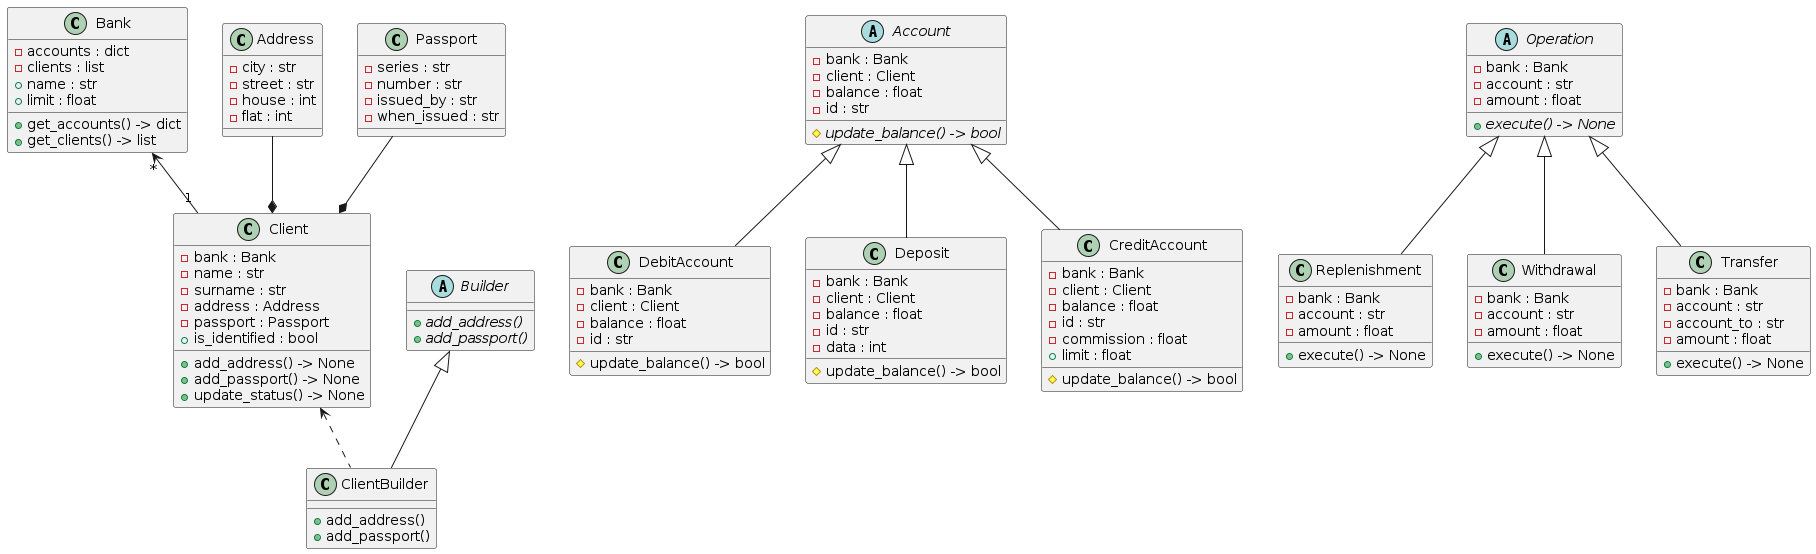

The diagram above was rendered by PlantUML. Its source (embedded in the PNG):
@startuml
class "Bank" as classBank
class "Client" as classClient
class "Address" as classAddress
class "Passport" as classPassport
abstract "Builder" as abstractBuilder
class "ClientBuilder" as classClientBuilder
abstract "Account" as abstractAccount
class "DebitAccount" as classDebitAccount
class "Deposit" as classDeposit
class "CreditAccount" as classCreditAccount
abstract "Operation" as abstractOperation
class "Replenishment" as classReplenishment
class "Withdrawal" as classWithdrawal
class "Transfer" as classTransfer

class classBank {
  -accounts : dict
  -clients : list
  +name : str
  +limit : float
  +get_accounts() -> dict
  +get_clients() -> list
}

class classAddress {
  -city : str
  -street : str
  -house : int
  -flat : int
}

class classPassport {
  -series : str
  -number : str
  -issued_by : str
  -when_issued : str
}

class classClient {
  -bank : Bank
  -name : str
  -surname : str
  -address : Address
  -passport : Passport
  +is_identified : bool
  +add_address() -> None
  +add_passport() -> None
  +update_status() -> None
}

abstract abstractBuilder {
  {abstract} +add_address()
  {abstract} +add_passport()
}

class classClientBuilder {
  +add_address()
  +add_passport()
}

abstract abstractAccount {
  -bank : Bank
  -client : Client
  -balance : float
  -id : str
  {abstract} #update_balance() -> bool
}

class classDebitAccount {
  -bank : Bank
  -client : Client
  -balance : float
  -id : str
  #update_balance() -> bool
}

class classDeposit {
  -bank : Bank
  -client : Client
  -balance : float
  -id : str
  -data : int
  #update_balance() -> bool
} 

class classCreditAccount {
  -bank : Bank
  -client : Client
  -balance : float
  -id : str
  -commission : float
  +limit : float
  #update_balance() -> bool
}

abstract abstractOperation {
  -bank : Bank
  -account : str
  -amount : float
  {abstract} +execute() -> None
}

class classReplenishment {
  -bank : Bank
  -account : str
  -amount : float
  +execute() -> None
}

class classWithdrawal {
  -bank : Bank
  -account : str
  -amount : float
  +execute() -> None
}

class classTransfer {
  -bank : Bank
  -account : str
  -account_to : str
  -amount : float
  +execute() -> None
}

classBank"*" <-- "1"classClient
classAddress --* classClient
classPassport --* classClient
abstractBuilder <|-- classClientBuilder
abstractAccount <|-- classDebitAccount
abstractAccount <|-- classDeposit
abstractAccount <|-- classCreditAccount
abstractOperation <|-- classReplenishment
abstractOperation <|-- classWithdrawal
abstractOperation <|-- classTransfer
classClient <.. classClientBuilder
@enduml